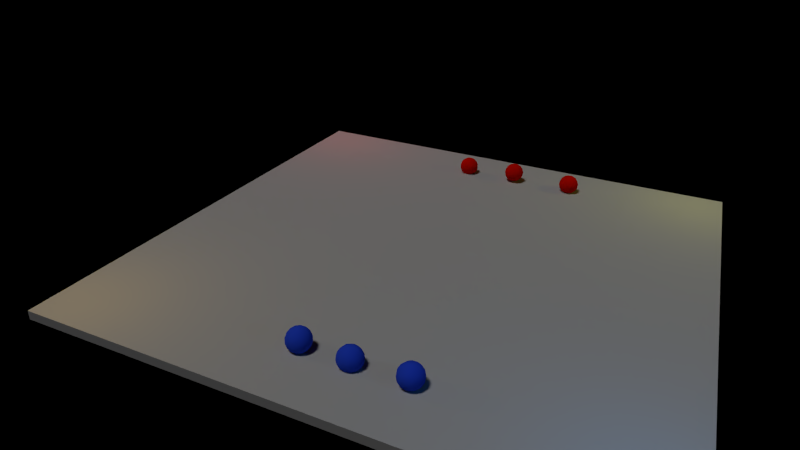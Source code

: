 # Source: sandbox.blend  (saved by Blender 2.79.0; exported with 4.5.12 LTS)
import bpy
from mathutils import Matrix  # noqa: F401  (used for matrix-valued properties, if any)

bpy.ops.wm.read_factory_settings(use_empty=True)
scene = bpy.context.scene
scene.name = 'Scene'

# ---- collections
col_collection_1 = bpy.data.collections.new('Collection 1'); scene.collection.children.link(col_collection_1)

# ---- materials (node trees are filled in below, after node groups)
mat_ballred = bpy.data.materials.new('BallRed')
mat_ballred.alpha_threshold = 0.0
mat_ballred.use_transparent_shadow = False
mat_ballred.diffuse_color = (0.8, 0.004925, 0.0, 1.0)
mat_ballred.roughness = 0.5
mat_ballred.specular_intensity = 0.2
mat_concrete = bpy.data.materials.new('concrete')
mat_concrete.alpha_threshold = 0.0
mat_concrete.use_transparent_shadow = False
mat_concrete.preview_render_type = 'FLAT'
mat_concrete.diffuse_color = (0.5277, 0.5277, 0.5277, 1.0)
mat_concrete.roughness = 0.5
mat_ballblue = bpy.data.materials.new('BallBlue')
mat_ballblue.alpha_threshold = 0.0
mat_ballblue.use_transparent_shadow = False
mat_ballblue.diffuse_color = (0.02443, 0.07566, 0.8, 1.0)
mat_ballblue.roughness = 0.5
mat_ballblue.specular_intensity = 0.2

# ---- material node trees

# ---- world
world_world = bpy.data.worlds.new('World'); scene.world = world_world
world_world.color = (0.0, 0.0, 0.0)
world_world.use_sun_shadow = False
world_world.sun_shadow_jitter_overblur = 0.0
world_world.cycles.sampling_method = 'NONE'
world_world.cycles.sample_map_resolution = 256

# ---- cameras
cam_camera = bpy.data.cameras.new('Camera')
cam_camera.clip_end = 100.0
cam_camera.lens = 26.0
cam_camera.sensor_width = 32.0
cam_camera.sensor_height = 18.0
cam_camera.ortho_scale = 7.314
cam_camera.dof.focus_distance = 0.0
cam_camera.dof.aperture_fstop = 128.0

# ---- lights
light_sun = bpy.data.lights.new('Sun', 'SUN')
light_sun.color = (0.1845, 0.1845, 0.1845)
light_sun.transmission_factor = 0.0
light_sun.angle = 0.1993
light_sun.energy = 4.0
light_sun.shadow_buffer_clip_start = 0.5
light_sun.shadow_soft_size = 0.1
light_sun.shadow_cascade_max_distance = 1000.0
light_sun.cycles.use_multiple_importance_sampling = False
light_point_003 = bpy.data.lights.new('Point.003', 'POINT')
light_point_003.color = (0.02786, 0.4093, 1.0)
light_point_003.transmission_factor = 0.0
light_point_003.energy = 100.0
light_point_003.shadow_buffer_clip_start = 0.5
light_point_003.shadow_soft_size = 0.1
light_point_003.shadow_maximum_resolution = 0.006
light_point_003.use_absolute_resolution = True
light_point_003.cycles.use_multiple_importance_sampling = False
light_point_002 = bpy.data.lights.new('Point.002', 'POINT')
light_point_002.color = (1.0, 0.9604, 0.07916)
light_point_002.transmission_factor = 0.0
light_point_002.energy = 100.0
light_point_002.shadow_buffer_clip_start = 0.5
light_point_002.shadow_soft_size = 0.1
light_point_002.shadow_maximum_resolution = 0.006
light_point_002.use_absolute_resolution = True
light_point_002.cycles.use_multiple_importance_sampling = False
light_point_001 = bpy.data.lights.new('Point.001', 'POINT')
light_point_001.color = (1.0, 0.07658, 0.07658)
light_point_001.transmission_factor = 0.0
light_point_001.energy = 100.0
light_point_001.shadow_buffer_clip_start = 0.5
light_point_001.shadow_soft_size = 0.1
light_point_001.shadow_maximum_resolution = 0.006
light_point_001.use_absolute_resolution = True
light_point_001.cycles.use_multiple_importance_sampling = False
light_point = bpy.data.lights.new('Point', 'POINT')
light_point.color = (1.0, 0.5945, 0.01782)
light_point.transmission_factor = 0.0
light_point.energy = 100.0
light_point.shadow_buffer_clip_start = 0.5
light_point.shadow_soft_size = 0.1
light_point.shadow_maximum_resolution = 0.006
light_point.use_absolute_resolution = True
light_point.cycles.use_multiple_importance_sampling = False

# ---- meshes
me_sphere_002 = bpy.data.meshes.new('Sphere.002')
me_sphere_002.from_pydata([(-0.03033, -0.1239, 0.215), (-0.1173, -0.08077, 0.2055), (-0.1864, -0.02535, 0.1646), (-0.2271, 0.03394, 0.09875), (-0.2333, 0.08805, 0.01783), (-0.2039, 0.1288, -0.06581), (-0.1435, 0.1499, -0.1394), (-0.06126, 0.1482, -0.1918), (-0.01133, -0.09582, 0.2306), (-0.08219, -0.02889, 0.2343), (-0.1405, 0.04244, 0.2024), (-0.1775, 0.1073, 0.1396), (-0.1874, 0.1558, 0.05554), (-0.1688, 0.1806, -0.03695), (-0.1245, 0.178, -0.1238), (0.01801, -0.074, 0.2381), (-0.02798, 0.01144, 0.2482), (-0.06971, 0.09513, 0.2204), (-0.1008, 0.1643, 0.1591), (-0.1166, 0.2085, 0.07362), (-0.1146, 0.221, -0.02311), (-0.09518, 0.1998, -0.1163), (0.05323, -0.06174, 0.2363), (0.03709, 0.03408, 0.2449), (0.01531, 0.1247, 0.2161), (-0.008799, 0.1964, 0.1545), (-0.03157, 0.2381, 0.06932), (-0.04954, 0.2436, -0.0264), (-0.05996, 0.212, -0.1181), (0.08895, -0.06093, 0.2256), (0.1031, 0.03558, 0.2249), (0.1016, 0.1267, 0.1901), (0.08456, 0.1985, 0.1263), (0.05468, 0.2401, 0.04329), (0.01648, 0.2451, -0.04632), (-0.02423, 0.2128, -0.1289), (0.06126, -0.1482, 0.1918), (0.1198, -0.07168, 0.2074), (0.16, 0.01571, 0.1914), (0.1759, 0.1007, 0.1463), (0.1651, 0.1704, 0.0789), (0.129, 0.2141, -0.0005097), (0.07339, 0.2253, -0.07984), (0.006569, 0.2021, -0.147), (0.1409, -0.09236, 0.1847), (0.1992, -0.0225, 0.1494), (0.2271, 0.0508, 0.09141), (0.2204, 0.1164, 0.01949), (0.1802, 0.1642, -0.0554), (0.1125, 0.187, -0.1219), (0.02776, 0.1814, -0.1698), (0.1493, -0.1198, 0.1608), (0.2146, -0.07323, 0.1053), (0.2472, -0.01549, 0.03377), (0.2422, 0.0446, -0.0429), (0.2003, 0.09791, -0.113), (0.128, 0.1363, -0.166), (0.0361, 0.154, -0.1936), (0.1435, -0.1499, 0.1394), (0.2039, -0.1288, 0.06581), (0.2333, -0.08805, -0.01783), (0.2271, -0.03394, -0.09875), (0.1864, 0.02535, -0.1646), (0.1173, 0.08077, -0.2055), (0.03033, 0.1239, -0.215), (0.1245, -0.178, 0.1238), (0.1688, -0.1806, 0.03695), (0.1874, -0.1558, -0.05554), (0.1775, -0.1073, -0.1396), (0.1405, -0.04244, -0.2024), (0.08219, 0.02889, -0.2343), (0.01133, 0.09582, -0.2306), (0.09518, -0.1998, 0.1163), (0.1146, -0.221, 0.02311), (0.1166, -0.2085, -0.07362), (0.1008, -0.1643, -0.1591), (0.06971, -0.09513, -0.2204), (0.02798, -0.01144, -0.2482), (-0.01801, 0.074, -0.2381), (0.05996, -0.212, 0.1181), (0.04954, -0.2436, 0.0264), (0.03157, -0.2381, -0.06932), (0.008799, -0.1964, -0.1545), (-0.01531, -0.1247, -0.2161), (-0.03709, -0.03408, -0.2449), (-0.05323, 0.06174, -0.2363), (0.02423, -0.2128, 0.1289), (-0.01648, -0.2451, 0.04632), (-0.05469, -0.2401, -0.04329), (-0.08456, -0.1985, -0.1263), (-0.1016, -0.1267, -0.1901), (-0.1031, -0.03558, -0.2249), (-0.08896, 0.06093, -0.2256), (-0.006569, -0.2021, 0.147), (-0.0734, -0.2253, 0.07984), (-0.129, -0.2141, 0.0005097), (-0.1651, -0.1704, -0.0789), (-0.1759, -0.1007, -0.1463), (-0.16, -0.01571, -0.1914), (-0.1198, 0.07168, -0.2074), (-0.02776, -0.1814, 0.1698), (-0.1125, -0.187, 0.1219), (-0.1802, -0.1642, 0.0554), (-0.2204, -0.1164, -0.01949), (-0.2271, -0.0508, -0.09141), (-0.1992, 0.0225, -0.1494), (-0.1409, 0.09236, -0.1847), (-0.0361, -0.154, 0.1936), (-0.128, -0.1363, 0.166), (-0.2003, -0.09791, 0.113), (-0.2422, -0.0446, 0.0429), (-0.2472, 0.01549, -0.03377), (-0.2146, 0.07323, -0.1053), (-0.1493, 0.1198, -0.1608)], [], [(6, 5, 13, 14), (5, 4, 12, 13), (4, 3, 11, 12), (3, 2, 10, 11), (2, 1, 9, 10), (1, 0, 8, 9), (14, 13, 20, 21), (13, 12, 19, 20), (12, 11, 18, 19), (11, 10, 17, 18), (10, 9, 16, 17), (9, 8, 15, 16), (21, 20, 27, 28), (20, 19, 26, 27), (19, 18, 25, 26), (18, 17, 24, 25), (17, 16, 23, 24), (16, 15, 22, 23), (28, 27, 34, 35), (27, 26, 33, 34), (26, 25, 32, 33), (25, 24, 31, 32), (24, 23, 30, 31), (23, 22, 29, 30), (35, 34, 42, 43), (34, 33, 41, 42), (33, 32, 40, 41), (32, 31, 39, 40), (31, 30, 38, 39), (30, 29, 37, 38), (43, 42, 49, 50), (42, 41, 48, 49), (41, 40, 47, 48), (40, 39, 46, 47), (39, 38, 45, 46), (38, 37, 44, 45), (50, 49, 56, 57), (49, 48, 55, 56), (48, 47, 54, 55), (47, 46, 53, 54), (46, 45, 52, 53), (45, 44, 51, 52), (57, 56, 63, 64), (56, 55, 62, 63), (55, 54, 61, 62), (54, 53, 60, 61), (53, 52, 59, 60), (52, 51, 58, 59), (64, 63, 70, 71), (63, 62, 69, 70), (62, 61, 68, 69), (61, 60, 67, 68), (60, 59, 66, 67), (59, 58, 65, 66), (71, 70, 77, 78), (70, 69, 76, 77), (69, 68, 75, 76), (68, 67, 74, 75), (67, 66, 73, 74), (66, 65, 72, 73), (78, 77, 84, 85), (77, 76, 83, 84), (76, 75, 82, 83), (75, 74, 81, 82), (74, 73, 80, 81), (73, 72, 79, 80), (85, 84, 91, 92), (84, 83, 90, 91), (83, 82, 89, 90), (82, 81, 88, 89), (81, 80, 87, 88), (80, 79, 86, 87), (92, 91, 98, 99), (91, 90, 97, 98), (90, 89, 96, 97), (89, 88, 95, 96), (88, 87, 94, 95), (87, 86, 93, 94), (99, 98, 105, 106), (98, 97, 104, 105), (97, 96, 103, 104), (96, 95, 102, 103), (95, 94, 101, 102), (94, 93, 100, 101), (106, 105, 112, 113), (105, 104, 111, 112), (104, 103, 110, 111), (103, 102, 109, 110), (102, 101, 108, 109), (101, 100, 107, 108), (7, 6, 14), (0, 36, 8), (7, 14, 21), (8, 36, 15), (7, 21, 28), (15, 36, 22), (7, 28, 35), (22, 36, 29), (7, 35, 43), (29, 36, 37), (7, 43, 50), (37, 36, 44), (7, 50, 57), (44, 36, 51), (7, 57, 64), (51, 36, 58), (7, 64, 71), (58, 36, 65), (7, 71, 78), (65, 36, 72), (7, 78, 85), (72, 36, 79), (7, 85, 92), (79, 36, 86), (7, 92, 99), (86, 36, 93), (7, 99, 106), (93, 36, 100), (7, 106, 113), (100, 36, 107), (7, 113, 6), (113, 112, 5, 6), (112, 111, 4, 5), (111, 110, 3, 4), (110, 109, 2, 3), (109, 108, 1, 2), (108, 107, 0, 1), (107, 36, 0)])
me_sphere_002.polygons.foreach_set('use_smooth', [True] * 128)
me_sphere_002.materials.append(mat_ballred)
me_sphere_002.use_remesh_preserve_volume = False
me_sphere_002.use_remesh_preserve_attributes = False
me_sphere_002.use_mirror_vertex_groups = False
me_sphere_002.update()
me_sphere_000 = bpy.data.meshes.new('Sphere.000')
me_sphere_000.from_pydata([(-0.03033, -0.1239, 0.215), (-0.1173, -0.08077, 0.2055), (-0.1864, -0.02535, 0.1646), (-0.2271, 0.03394, 0.09875), (-0.2333, 0.08805, 0.01783), (-0.2039, 0.1288, -0.06581), (-0.1435, 0.1499, -0.1394), (-0.06126, 0.1482, -0.1918), (-0.01133, -0.09582, 0.2306), (-0.08219, -0.02889, 0.2343), (-0.1405, 0.04244, 0.2024), (-0.1775, 0.1073, 0.1396), (-0.1874, 0.1558, 0.05554), (-0.1688, 0.1806, -0.03695), (-0.1245, 0.178, -0.1238), (0.01801, -0.074, 0.2381), (-0.02798, 0.01144, 0.2482), (-0.06971, 0.09513, 0.2204), (-0.1008, 0.1643, 0.1591), (-0.1166, 0.2085, 0.07362), (-0.1146, 0.221, -0.02311), (-0.09518, 0.1998, -0.1163), (0.05323, -0.06174, 0.2363), (0.03709, 0.03408, 0.2449), (0.01531, 0.1247, 0.2161), (-0.008799, 0.1964, 0.1545), (-0.03157, 0.2381, 0.06932), (-0.04954, 0.2436, -0.0264), (-0.05996, 0.212, -0.1181), (0.08895, -0.06093, 0.2256), (0.1031, 0.03558, 0.2249), (0.1016, 0.1267, 0.1901), (0.08456, 0.1985, 0.1263), (0.05468, 0.2401, 0.04329), (0.01648, 0.2451, -0.04632), (-0.02423, 0.2128, -0.1289), (0.06126, -0.1482, 0.1918), (0.1198, -0.07168, 0.2074), (0.16, 0.01571, 0.1914), (0.1759, 0.1007, 0.1463), (0.1651, 0.1704, 0.0789), (0.129, 0.2141, -0.0005097), (0.07339, 0.2253, -0.07984), (0.006569, 0.2021, -0.147), (0.1409, -0.09236, 0.1847), (0.1992, -0.0225, 0.1494), (0.2271, 0.0508, 0.09141), (0.2204, 0.1164, 0.01949), (0.1802, 0.1642, -0.0554), (0.1125, 0.187, -0.1219), (0.02776, 0.1814, -0.1698), (0.1493, -0.1198, 0.1608), (0.2146, -0.07323, 0.1053), (0.2472, -0.01549, 0.03377), (0.2422, 0.0446, -0.0429), (0.2003, 0.09791, -0.113), (0.128, 0.1363, -0.166), (0.0361, 0.154, -0.1936), (0.1435, -0.1499, 0.1394), (0.2039, -0.1288, 0.06581), (0.2333, -0.08805, -0.01783), (0.2271, -0.03394, -0.09875), (0.1864, 0.02535, -0.1646), (0.1173, 0.08077, -0.2055), (0.03033, 0.1239, -0.215), (0.1245, -0.178, 0.1238), (0.1688, -0.1806, 0.03695), (0.1874, -0.1558, -0.05554), (0.1775, -0.1073, -0.1396), (0.1405, -0.04244, -0.2024), (0.08219, 0.02889, -0.2343), (0.01133, 0.09582, -0.2306), (0.09518, -0.1998, 0.1163), (0.1146, -0.221, 0.02311), (0.1166, -0.2085, -0.07362), (0.1008, -0.1643, -0.1591), (0.06971, -0.09513, -0.2204), (0.02798, -0.01144, -0.2482), (-0.01801, 0.074, -0.2381), (0.05996, -0.212, 0.1181), (0.04954, -0.2436, 0.0264), (0.03157, -0.2381, -0.06932), (0.008799, -0.1964, -0.1545), (-0.01531, -0.1247, -0.2161), (-0.03709, -0.03408, -0.2449), (-0.05323, 0.06174, -0.2363), (0.02423, -0.2128, 0.1289), (-0.01648, -0.2451, 0.04632), (-0.05469, -0.2401, -0.04329), (-0.08456, -0.1985, -0.1263), (-0.1016, -0.1267, -0.1901), (-0.1031, -0.03558, -0.2249), (-0.08896, 0.06093, -0.2256), (-0.006569, -0.2021, 0.147), (-0.0734, -0.2253, 0.07984), (-0.129, -0.2141, 0.0005097), (-0.1651, -0.1704, -0.0789), (-0.1759, -0.1007, -0.1463), (-0.16, -0.01571, -0.1914), (-0.1198, 0.07168, -0.2074), (-0.02776, -0.1814, 0.1698), (-0.1125, -0.187, 0.1219), (-0.1802, -0.1642, 0.0554), (-0.2204, -0.1164, -0.01949), (-0.2271, -0.0508, -0.09141), (-0.1992, 0.0225, -0.1494), (-0.1409, 0.09236, -0.1847), (-0.0361, -0.154, 0.1936), (-0.128, -0.1363, 0.166), (-0.2003, -0.09791, 0.113), (-0.2422, -0.0446, 0.0429), (-0.2472, 0.01549, -0.03377), (-0.2146, 0.07323, -0.1053), (-0.1493, 0.1198, -0.1608)], [], [(6, 5, 13, 14), (5, 4, 12, 13), (4, 3, 11, 12), (3, 2, 10, 11), (2, 1, 9, 10), (1, 0, 8, 9), (14, 13, 20, 21), (13, 12, 19, 20), (12, 11, 18, 19), (11, 10, 17, 18), (10, 9, 16, 17), (9, 8, 15, 16), (21, 20, 27, 28), (20, 19, 26, 27), (19, 18, 25, 26), (18, 17, 24, 25), (17, 16, 23, 24), (16, 15, 22, 23), (28, 27, 34, 35), (27, 26, 33, 34), (26, 25, 32, 33), (25, 24, 31, 32), (24, 23, 30, 31), (23, 22, 29, 30), (35, 34, 42, 43), (34, 33, 41, 42), (33, 32, 40, 41), (32, 31, 39, 40), (31, 30, 38, 39), (30, 29, 37, 38), (43, 42, 49, 50), (42, 41, 48, 49), (41, 40, 47, 48), (40, 39, 46, 47), (39, 38, 45, 46), (38, 37, 44, 45), (50, 49, 56, 57), (49, 48, 55, 56), (48, 47, 54, 55), (47, 46, 53, 54), (46, 45, 52, 53), (45, 44, 51, 52), (57, 56, 63, 64), (56, 55, 62, 63), (55, 54, 61, 62), (54, 53, 60, 61), (53, 52, 59, 60), (52, 51, 58, 59), (64, 63, 70, 71), (63, 62, 69, 70), (62, 61, 68, 69), (61, 60, 67, 68), (60, 59, 66, 67), (59, 58, 65, 66), (71, 70, 77, 78), (70, 69, 76, 77), (69, 68, 75, 76), (68, 67, 74, 75), (67, 66, 73, 74), (66, 65, 72, 73), (78, 77, 84, 85), (77, 76, 83, 84), (76, 75, 82, 83), (75, 74, 81, 82), (74, 73, 80, 81), (73, 72, 79, 80), (85, 84, 91, 92), (84, 83, 90, 91), (83, 82, 89, 90), (82, 81, 88, 89), (81, 80, 87, 88), (80, 79, 86, 87), (92, 91, 98, 99), (91, 90, 97, 98), (90, 89, 96, 97), (89, 88, 95, 96), (88, 87, 94, 95), (87, 86, 93, 94), (99, 98, 105, 106), (98, 97, 104, 105), (97, 96, 103, 104), (96, 95, 102, 103), (95, 94, 101, 102), (94, 93, 100, 101), (106, 105, 112, 113), (105, 104, 111, 112), (104, 103, 110, 111), (103, 102, 109, 110), (102, 101, 108, 109), (101, 100, 107, 108), (7, 6, 14), (0, 36, 8), (7, 14, 21), (8, 36, 15), (7, 21, 28), (15, 36, 22), (7, 28, 35), (22, 36, 29), (7, 35, 43), (29, 36, 37), (7, 43, 50), (37, 36, 44), (7, 50, 57), (44, 36, 51), (7, 57, 64), (51, 36, 58), (7, 64, 71), (58, 36, 65), (7, 71, 78), (65, 36, 72), (7, 78, 85), (72, 36, 79), (7, 85, 92), (79, 36, 86), (7, 92, 99), (86, 36, 93), (7, 99, 106), (93, 36, 100), (7, 106, 113), (100, 36, 107), (7, 113, 6), (113, 112, 5, 6), (112, 111, 4, 5), (111, 110, 3, 4), (110, 109, 2, 3), (109, 108, 1, 2), (108, 107, 0, 1), (107, 36, 0)])
me_sphere_000.polygons.foreach_set('use_smooth', [True] * 128)
me_sphere_000.materials.append(mat_ballred)
me_sphere_000.use_remesh_preserve_volume = False
me_sphere_000.use_remesh_preserve_attributes = False
me_sphere_000.use_mirror_vertex_groups = False
me_sphere_000.update()
me_cube_001 = bpy.data.meshes.new('Cube.001')
me_cube_001.from_pydata([(-8.997, -8.996, -0.1617), (-8.997, -8.996, 0.158), (-8.997, 8.996, -0.1617), (-8.997, 8.996, 0.158), (8.997, -8.996, -0.1617), (8.997, -8.996, 0.158), (8.997, 8.996, -0.1617), (8.997, 8.996, 0.158)], [], [(1, 3, 2, 0), (3, 7, 6, 2), (7, 5, 4, 6), (5, 1, 0, 4), (0, 2, 6, 4), (5, 7, 3, 1)])
me_cube_001.materials.append(mat_concrete)
me_cube_001.use_remesh_preserve_volume = False
me_cube_001.use_remesh_preserve_attributes = False
me_cube_001.use_mirror_vertex_groups = False
me_cube_001.update()
me_sphere_009 = bpy.data.meshes.new('Sphere.009')
me_sphere_009.from_pydata([(-0.03033, -0.1239, 0.215), (-0.1173, -0.08077, 0.2055), (-0.1864, -0.02535, 0.1646), (-0.2271, 0.03394, 0.09875), (-0.2333, 0.08805, 0.01783), (-0.2039, 0.1288, -0.06581), (-0.1435, 0.1499, -0.1394), (-0.06126, 0.1482, -0.1918), (-0.01133, -0.09582, 0.2306), (-0.08219, -0.02889, 0.2343), (-0.1405, 0.04244, 0.2024), (-0.1775, 0.1073, 0.1396), (-0.1874, 0.1558, 0.05554), (-0.1688, 0.1806, -0.03695), (-0.1245, 0.178, -0.1238), (0.01801, -0.074, 0.2381), (-0.02798, 0.01144, 0.2482), (-0.06971, 0.09513, 0.2204), (-0.1008, 0.1643, 0.1591), (-0.1166, 0.2085, 0.07362), (-0.1146, 0.221, -0.02311), (-0.09518, 0.1998, -0.1163), (0.05323, -0.06174, 0.2363), (0.03709, 0.03408, 0.2449), (0.01531, 0.1247, 0.2161), (-0.008799, 0.1964, 0.1545), (-0.03157, 0.2381, 0.06932), (-0.04954, 0.2436, -0.0264), (-0.05996, 0.212, -0.1181), (0.08895, -0.06093, 0.2256), (0.1031, 0.03558, 0.2249), (0.1016, 0.1267, 0.1901), (0.08456, 0.1985, 0.1263), (0.05468, 0.2401, 0.04329), (0.01648, 0.2451, -0.04632), (-0.02423, 0.2128, -0.1289), (0.06126, -0.1482, 0.1918), (0.1198, -0.07168, 0.2074), (0.16, 0.01571, 0.1914), (0.1759, 0.1007, 0.1463), (0.1651, 0.1704, 0.0789), (0.129, 0.2141, -0.0005097), (0.07339, 0.2253, -0.07984), (0.006569, 0.2021, -0.147), (0.1409, -0.09236, 0.1847), (0.1992, -0.0225, 0.1494), (0.2271, 0.0508, 0.09141), (0.2204, 0.1164, 0.01949), (0.1802, 0.1642, -0.0554), (0.1125, 0.187, -0.1219), (0.02776, 0.1814, -0.1698), (0.1493, -0.1198, 0.1608), (0.2146, -0.07323, 0.1053), (0.2472, -0.01549, 0.03377), (0.2422, 0.0446, -0.0429), (0.2003, 0.09791, -0.113), (0.128, 0.1363, -0.166), (0.0361, 0.154, -0.1936), (0.1435, -0.1499, 0.1394), (0.2039, -0.1288, 0.06581), (0.2333, -0.08805, -0.01783), (0.2271, -0.03394, -0.09875), (0.1864, 0.02535, -0.1646), (0.1173, 0.08077, -0.2055), (0.03033, 0.1239, -0.215), (0.1245, -0.178, 0.1238), (0.1688, -0.1806, 0.03695), (0.1874, -0.1558, -0.05554), (0.1775, -0.1073, -0.1396), (0.1405, -0.04244, -0.2024), (0.08219, 0.02889, -0.2343), (0.01133, 0.09582, -0.2306), (0.09518, -0.1998, 0.1163), (0.1146, -0.221, 0.02311), (0.1166, -0.2085, -0.07362), (0.1008, -0.1643, -0.1591), (0.06971, -0.09513, -0.2204), (0.02798, -0.01144, -0.2482), (-0.01801, 0.074, -0.2381), (0.05996, -0.212, 0.1181), (0.04954, -0.2436, 0.0264), (0.03157, -0.2381, -0.06932), (0.008799, -0.1964, -0.1545), (-0.01531, -0.1247, -0.2161), (-0.03709, -0.03408, -0.2449), (-0.05323, 0.06174, -0.2363), (0.02423, -0.2128, 0.1289), (-0.01648, -0.2451, 0.04632), (-0.05469, -0.2401, -0.04329), (-0.08456, -0.1985, -0.1263), (-0.1016, -0.1267, -0.1901), (-0.1031, -0.03558, -0.2249), (-0.08896, 0.06093, -0.2256), (-0.006569, -0.2021, 0.147), (-0.0734, -0.2253, 0.07984), (-0.129, -0.2141, 0.0005097), (-0.1651, -0.1704, -0.0789), (-0.1759, -0.1007, -0.1463), (-0.16, -0.01571, -0.1914), (-0.1198, 0.07168, -0.2074), (-0.02776, -0.1814, 0.1698), (-0.1125, -0.187, 0.1219), (-0.1802, -0.1642, 0.0554), (-0.2204, -0.1164, -0.01949), (-0.2271, -0.0508, -0.09141), (-0.1992, 0.0225, -0.1494), (-0.1409, 0.09236, -0.1847), (-0.0361, -0.154, 0.1936), (-0.128, -0.1363, 0.166), (-0.2003, -0.09791, 0.113), (-0.2422, -0.0446, 0.0429), (-0.2472, 0.01549, -0.03377), (-0.2146, 0.07323, -0.1053), (-0.1493, 0.1198, -0.1608)], [], [(6, 5, 13, 14), (5, 4, 12, 13), (4, 3, 11, 12), (3, 2, 10, 11), (2, 1, 9, 10), (1, 0, 8, 9), (14, 13, 20, 21), (13, 12, 19, 20), (12, 11, 18, 19), (11, 10, 17, 18), (10, 9, 16, 17), (9, 8, 15, 16), (21, 20, 27, 28), (20, 19, 26, 27), (19, 18, 25, 26), (18, 17, 24, 25), (17, 16, 23, 24), (16, 15, 22, 23), (28, 27, 34, 35), (27, 26, 33, 34), (26, 25, 32, 33), (25, 24, 31, 32), (24, 23, 30, 31), (23, 22, 29, 30), (35, 34, 42, 43), (34, 33, 41, 42), (33, 32, 40, 41), (32, 31, 39, 40), (31, 30, 38, 39), (30, 29, 37, 38), (43, 42, 49, 50), (42, 41, 48, 49), (41, 40, 47, 48), (40, 39, 46, 47), (39, 38, 45, 46), (38, 37, 44, 45), (50, 49, 56, 57), (49, 48, 55, 56), (48, 47, 54, 55), (47, 46, 53, 54), (46, 45, 52, 53), (45, 44, 51, 52), (57, 56, 63, 64), (56, 55, 62, 63), (55, 54, 61, 62), (54, 53, 60, 61), (53, 52, 59, 60), (52, 51, 58, 59), (64, 63, 70, 71), (63, 62, 69, 70), (62, 61, 68, 69), (61, 60, 67, 68), (60, 59, 66, 67), (59, 58, 65, 66), (71, 70, 77, 78), (70, 69, 76, 77), (69, 68, 75, 76), (68, 67, 74, 75), (67, 66, 73, 74), (66, 65, 72, 73), (78, 77, 84, 85), (77, 76, 83, 84), (76, 75, 82, 83), (75, 74, 81, 82), (74, 73, 80, 81), (73, 72, 79, 80), (85, 84, 91, 92), (84, 83, 90, 91), (83, 82, 89, 90), (82, 81, 88, 89), (81, 80, 87, 88), (80, 79, 86, 87), (92, 91, 98, 99), (91, 90, 97, 98), (90, 89, 96, 97), (89, 88, 95, 96), (88, 87, 94, 95), (87, 86, 93, 94), (99, 98, 105, 106), (98, 97, 104, 105), (97, 96, 103, 104), (96, 95, 102, 103), (95, 94, 101, 102), (94, 93, 100, 101), (106, 105, 112, 113), (105, 104, 111, 112), (104, 103, 110, 111), (103, 102, 109, 110), (102, 101, 108, 109), (101, 100, 107, 108), (7, 6, 14), (0, 36, 8), (7, 14, 21), (8, 36, 15), (7, 21, 28), (15, 36, 22), (7, 28, 35), (22, 36, 29), (7, 35, 43), (29, 36, 37), (7, 43, 50), (37, 36, 44), (7, 50, 57), (44, 36, 51), (7, 57, 64), (51, 36, 58), (7, 64, 71), (58, 36, 65), (7, 71, 78), (65, 36, 72), (7, 78, 85), (72, 36, 79), (7, 85, 92), (79, 36, 86), (7, 92, 99), (86, 36, 93), (7, 99, 106), (93, 36, 100), (7, 106, 113), (100, 36, 107), (7, 113, 6), (113, 112, 5, 6), (112, 111, 4, 5), (111, 110, 3, 4), (110, 109, 2, 3), (109, 108, 1, 2), (108, 107, 0, 1), (107, 36, 0)])
me_sphere_009.polygons.foreach_set('use_smooth', [True] * 128)
me_sphere_009.materials.append(mat_ballred)
me_sphere_009.use_remesh_preserve_volume = False
me_sphere_009.use_remesh_preserve_attributes = False
me_sphere_009.use_mirror_vertex_groups = False
me_sphere_009.update()
me_sphere_005 = bpy.data.meshes.new('Sphere.005')
me_sphere_005.from_pydata([(-0.03033, -0.1239, 0.215), (-0.1173, -0.08077, 0.2055), (-0.1864, -0.02535, 0.1646), (-0.2271, 0.03394, 0.09875), (-0.2333, 0.08805, 0.01783), (-0.2039, 0.1288, -0.06581), (-0.1435, 0.1499, -0.1394), (-0.06126, 0.1482, -0.1918), (-0.01133, -0.09582, 0.2306), (-0.08219, -0.02889, 0.2343), (-0.1405, 0.04244, 0.2024), (-0.1775, 0.1073, 0.1396), (-0.1874, 0.1558, 0.05554), (-0.1688, 0.1806, -0.03695), (-0.1245, 0.178, -0.1238), (0.01801, -0.074, 0.2381), (-0.02798, 0.01144, 0.2482), (-0.06971, 0.09513, 0.2204), (-0.1008, 0.1643, 0.1591), (-0.1166, 0.2085, 0.07362), (-0.1146, 0.221, -0.02311), (-0.09518, 0.1998, -0.1163), (0.05323, -0.06174, 0.2363), (0.03709, 0.03408, 0.2449), (0.01531, 0.1247, 0.2161), (-0.008799, 0.1964, 0.1545), (-0.03157, 0.2381, 0.06932), (-0.04954, 0.2436, -0.0264), (-0.05996, 0.212, -0.1181), (0.08895, -0.06093, 0.2256), (0.1031, 0.03558, 0.2249), (0.1016, 0.1267, 0.1901), (0.08456, 0.1985, 0.1263), (0.05468, 0.2401, 0.04329), (0.01648, 0.2451, -0.04632), (-0.02423, 0.2128, -0.1289), (0.06126, -0.1482, 0.1918), (0.1198, -0.07168, 0.2074), (0.16, 0.01571, 0.1914), (0.1759, 0.1007, 0.1463), (0.1651, 0.1704, 0.0789), (0.129, 0.2141, -0.0005097), (0.07339, 0.2253, -0.07984), (0.006569, 0.2021, -0.147), (0.1409, -0.09236, 0.1847), (0.1992, -0.0225, 0.1494), (0.2271, 0.0508, 0.09141), (0.2204, 0.1164, 0.01949), (0.1802, 0.1642, -0.0554), (0.1125, 0.187, -0.1219), (0.02776, 0.1814, -0.1698), (0.1493, -0.1198, 0.1608), (0.2146, -0.07323, 0.1053), (0.2472, -0.01549, 0.03377), (0.2422, 0.0446, -0.0429), (0.2003, 0.09791, -0.113), (0.128, 0.1363, -0.166), (0.0361, 0.154, -0.1936), (0.1435, -0.1499, 0.1394), (0.2039, -0.1288, 0.06581), (0.2333, -0.08805, -0.01783), (0.2271, -0.03394, -0.09875), (0.1864, 0.02535, -0.1646), (0.1173, 0.08077, -0.2055), (0.03033, 0.1239, -0.215), (0.1245, -0.178, 0.1238), (0.1688, -0.1806, 0.03695), (0.1874, -0.1558, -0.05554), (0.1775, -0.1073, -0.1396), (0.1405, -0.04244, -0.2024), (0.08219, 0.02889, -0.2343), (0.01133, 0.09582, -0.2306), (0.09518, -0.1998, 0.1163), (0.1146, -0.221, 0.02311), (0.1166, -0.2085, -0.07362), (0.1008, -0.1643, -0.1591), (0.06971, -0.09513, -0.2204), (0.02798, -0.01144, -0.2482), (-0.01801, 0.074, -0.2381), (0.05996, -0.212, 0.1181), (0.04954, -0.2436, 0.0264), (0.03157, -0.2381, -0.06932), (0.008799, -0.1964, -0.1545), (-0.01531, -0.1247, -0.2161), (-0.03709, -0.03408, -0.2449), (-0.05323, 0.06174, -0.2363), (0.02423, -0.2128, 0.1289), (-0.01648, -0.2451, 0.04632), (-0.05469, -0.2401, -0.04329), (-0.08456, -0.1985, -0.1263), (-0.1016, -0.1267, -0.1901), (-0.1031, -0.03558, -0.2249), (-0.08896, 0.06093, -0.2256), (-0.006569, -0.2021, 0.147), (-0.0734, -0.2253, 0.07984), (-0.129, -0.2141, 0.0005097), (-0.1651, -0.1704, -0.0789), (-0.1759, -0.1007, -0.1463), (-0.16, -0.01571, -0.1914), (-0.1198, 0.07168, -0.2074), (-0.02776, -0.1814, 0.1698), (-0.1125, -0.187, 0.1219), (-0.1802, -0.1642, 0.0554), (-0.2204, -0.1164, -0.01949), (-0.2271, -0.0508, -0.09141), (-0.1992, 0.0225, -0.1494), (-0.1409, 0.09236, -0.1847), (-0.0361, -0.154, 0.1936), (-0.128, -0.1363, 0.166), (-0.2003, -0.09791, 0.113), (-0.2422, -0.0446, 0.0429), (-0.2472, 0.01549, -0.03377), (-0.2146, 0.07323, -0.1053), (-0.1493, 0.1198, -0.1608)], [], [(6, 5, 13, 14), (5, 4, 12, 13), (4, 3, 11, 12), (3, 2, 10, 11), (2, 1, 9, 10), (1, 0, 8, 9), (14, 13, 20, 21), (13, 12, 19, 20), (12, 11, 18, 19), (11, 10, 17, 18), (10, 9, 16, 17), (9, 8, 15, 16), (21, 20, 27, 28), (20, 19, 26, 27), (19, 18, 25, 26), (18, 17, 24, 25), (17, 16, 23, 24), (16, 15, 22, 23), (28, 27, 34, 35), (27, 26, 33, 34), (26, 25, 32, 33), (25, 24, 31, 32), (24, 23, 30, 31), (23, 22, 29, 30), (35, 34, 42, 43), (34, 33, 41, 42), (33, 32, 40, 41), (32, 31, 39, 40), (31, 30, 38, 39), (30, 29, 37, 38), (43, 42, 49, 50), (42, 41, 48, 49), (41, 40, 47, 48), (40, 39, 46, 47), (39, 38, 45, 46), (38, 37, 44, 45), (50, 49, 56, 57), (49, 48, 55, 56), (48, 47, 54, 55), (47, 46, 53, 54), (46, 45, 52, 53), (45, 44, 51, 52), (57, 56, 63, 64), (56, 55, 62, 63), (55, 54, 61, 62), (54, 53, 60, 61), (53, 52, 59, 60), (52, 51, 58, 59), (64, 63, 70, 71), (63, 62, 69, 70), (62, 61, 68, 69), (61, 60, 67, 68), (60, 59, 66, 67), (59, 58, 65, 66), (71, 70, 77, 78), (70, 69, 76, 77), (69, 68, 75, 76), (68, 67, 74, 75), (67, 66, 73, 74), (66, 65, 72, 73), (78, 77, 84, 85), (77, 76, 83, 84), (76, 75, 82, 83), (75, 74, 81, 82), (74, 73, 80, 81), (73, 72, 79, 80), (85, 84, 91, 92), (84, 83, 90, 91), (83, 82, 89, 90), (82, 81, 88, 89), (81, 80, 87, 88), (80, 79, 86, 87), (92, 91, 98, 99), (91, 90, 97, 98), (90, 89, 96, 97), (89, 88, 95, 96), (88, 87, 94, 95), (87, 86, 93, 94), (99, 98, 105, 106), (98, 97, 104, 105), (97, 96, 103, 104), (96, 95, 102, 103), (95, 94, 101, 102), (94, 93, 100, 101), (106, 105, 112, 113), (105, 104, 111, 112), (104, 103, 110, 111), (103, 102, 109, 110), (102, 101, 108, 109), (101, 100, 107, 108), (7, 6, 14), (0, 36, 8), (7, 14, 21), (8, 36, 15), (7, 21, 28), (15, 36, 22), (7, 28, 35), (22, 36, 29), (7, 35, 43), (29, 36, 37), (7, 43, 50), (37, 36, 44), (7, 50, 57), (44, 36, 51), (7, 57, 64), (51, 36, 58), (7, 64, 71), (58, 36, 65), (7, 71, 78), (65, 36, 72), (7, 78, 85), (72, 36, 79), (7, 85, 92), (79, 36, 86), (7, 92, 99), (86, 36, 93), (7, 99, 106), (93, 36, 100), (7, 106, 113), (100, 36, 107), (7, 113, 6), (113, 112, 5, 6), (112, 111, 4, 5), (111, 110, 3, 4), (110, 109, 2, 3), (109, 108, 1, 2), (108, 107, 0, 1), (107, 36, 0)])
me_sphere_005.polygons.foreach_set('use_smooth', [True] * 128)
me_sphere_005.materials.append(mat_ballblue)
me_sphere_005.use_remesh_preserve_volume = False
me_sphere_005.use_remesh_preserve_attributes = False
me_sphere_005.use_mirror_vertex_groups = False
me_sphere_005.update()
me_sphere_004 = bpy.data.meshes.new('Sphere.004')
me_sphere_004.from_pydata([(-0.03033, -0.1239, 0.215), (-0.1173, -0.08077, 0.2055), (-0.1864, -0.02535, 0.1646), (-0.2271, 0.03394, 0.09875), (-0.2333, 0.08805, 0.01783), (-0.2039, 0.1288, -0.06581), (-0.1435, 0.1499, -0.1394), (-0.06126, 0.1482, -0.1918), (-0.01133, -0.09582, 0.2306), (-0.08219, -0.02889, 0.2343), (-0.1405, 0.04244, 0.2024), (-0.1775, 0.1073, 0.1396), (-0.1874, 0.1558, 0.05554), (-0.1688, 0.1806, -0.03695), (-0.1245, 0.178, -0.1238), (0.01801, -0.074, 0.2381), (-0.02798, 0.01144, 0.2482), (-0.06971, 0.09513, 0.2204), (-0.1008, 0.1643, 0.1591), (-0.1166, 0.2085, 0.07362), (-0.1146, 0.221, -0.02311), (-0.09518, 0.1998, -0.1163), (0.05323, -0.06174, 0.2363), (0.03709, 0.03408, 0.2449), (0.01531, 0.1247, 0.2161), (-0.008799, 0.1964, 0.1545), (-0.03157, 0.2381, 0.06932), (-0.04954, 0.2436, -0.0264), (-0.05996, 0.212, -0.1181), (0.08895, -0.06093, 0.2256), (0.1031, 0.03558, 0.2249), (0.1016, 0.1267, 0.1901), (0.08456, 0.1985, 0.1263), (0.05468, 0.2401, 0.04329), (0.01648, 0.2451, -0.04632), (-0.02423, 0.2128, -0.1289), (0.06126, -0.1482, 0.1918), (0.1198, -0.07168, 0.2074), (0.16, 0.01571, 0.1914), (0.1759, 0.1007, 0.1463), (0.1651, 0.1704, 0.0789), (0.129, 0.2141, -0.0005097), (0.07339, 0.2253, -0.07984), (0.006569, 0.2021, -0.147), (0.1409, -0.09236, 0.1847), (0.1992, -0.0225, 0.1494), (0.2271, 0.0508, 0.09141), (0.2204, 0.1164, 0.01949), (0.1802, 0.1642, -0.0554), (0.1125, 0.187, -0.1219), (0.02776, 0.1814, -0.1698), (0.1493, -0.1198, 0.1608), (0.2146, -0.07323, 0.1053), (0.2472, -0.01549, 0.03377), (0.2422, 0.0446, -0.0429), (0.2003, 0.09791, -0.113), (0.128, 0.1363, -0.166), (0.0361, 0.154, -0.1936), (0.1435, -0.1499, 0.1394), (0.2039, -0.1288, 0.06581), (0.2333, -0.08805, -0.01783), (0.2271, -0.03394, -0.09875), (0.1864, 0.02535, -0.1646), (0.1173, 0.08077, -0.2055), (0.03033, 0.1239, -0.215), (0.1245, -0.178, 0.1238), (0.1688, -0.1806, 0.03695), (0.1874, -0.1558, -0.05554), (0.1775, -0.1073, -0.1396), (0.1405, -0.04244, -0.2024), (0.08219, 0.02889, -0.2343), (0.01133, 0.09582, -0.2306), (0.09518, -0.1998, 0.1163), (0.1146, -0.221, 0.02311), (0.1166, -0.2085, -0.07362), (0.1008, -0.1643, -0.1591), (0.06971, -0.09513, -0.2204), (0.02798, -0.01144, -0.2482), (-0.01801, 0.074, -0.2381), (0.05996, -0.212, 0.1181), (0.04954, -0.2436, 0.0264), (0.03157, -0.2381, -0.06932), (0.008799, -0.1964, -0.1545), (-0.01531, -0.1247, -0.2161), (-0.03709, -0.03408, -0.2449), (-0.05323, 0.06174, -0.2363), (0.02423, -0.2128, 0.1289), (-0.01648, -0.2451, 0.04632), (-0.05469, -0.2401, -0.04329), (-0.08456, -0.1985, -0.1263), (-0.1016, -0.1267, -0.1901), (-0.1031, -0.03558, -0.2249), (-0.08896, 0.06093, -0.2256), (-0.006569, -0.2021, 0.147), (-0.0734, -0.2253, 0.07984), (-0.129, -0.2141, 0.0005097), (-0.1651, -0.1704, -0.0789), (-0.1759, -0.1007, -0.1463), (-0.16, -0.01571, -0.1914), (-0.1198, 0.07168, -0.2074), (-0.02776, -0.1814, 0.1698), (-0.1125, -0.187, 0.1219), (-0.1802, -0.1642, 0.0554), (-0.2204, -0.1164, -0.01949), (-0.2271, -0.0508, -0.09141), (-0.1992, 0.0225, -0.1494), (-0.1409, 0.09236, -0.1847), (-0.0361, -0.154, 0.1936), (-0.128, -0.1363, 0.166), (-0.2003, -0.09791, 0.113), (-0.2422, -0.0446, 0.0429), (-0.2472, 0.01549, -0.03377), (-0.2146, 0.07323, -0.1053), (-0.1493, 0.1198, -0.1608)], [], [(6, 5, 13, 14), (5, 4, 12, 13), (4, 3, 11, 12), (3, 2, 10, 11), (2, 1, 9, 10), (1, 0, 8, 9), (14, 13, 20, 21), (13, 12, 19, 20), (12, 11, 18, 19), (11, 10, 17, 18), (10, 9, 16, 17), (9, 8, 15, 16), (21, 20, 27, 28), (20, 19, 26, 27), (19, 18, 25, 26), (18, 17, 24, 25), (17, 16, 23, 24), (16, 15, 22, 23), (28, 27, 34, 35), (27, 26, 33, 34), (26, 25, 32, 33), (25, 24, 31, 32), (24, 23, 30, 31), (23, 22, 29, 30), (35, 34, 42, 43), (34, 33, 41, 42), (33, 32, 40, 41), (32, 31, 39, 40), (31, 30, 38, 39), (30, 29, 37, 38), (43, 42, 49, 50), (42, 41, 48, 49), (41, 40, 47, 48), (40, 39, 46, 47), (39, 38, 45, 46), (38, 37, 44, 45), (50, 49, 56, 57), (49, 48, 55, 56), (48, 47, 54, 55), (47, 46, 53, 54), (46, 45, 52, 53), (45, 44, 51, 52), (57, 56, 63, 64), (56, 55, 62, 63), (55, 54, 61, 62), (54, 53, 60, 61), (53, 52, 59, 60), (52, 51, 58, 59), (64, 63, 70, 71), (63, 62, 69, 70), (62, 61, 68, 69), (61, 60, 67, 68), (60, 59, 66, 67), (59, 58, 65, 66), (71, 70, 77, 78), (70, 69, 76, 77), (69, 68, 75, 76), (68, 67, 74, 75), (67, 66, 73, 74), (66, 65, 72, 73), (78, 77, 84, 85), (77, 76, 83, 84), (76, 75, 82, 83), (75, 74, 81, 82), (74, 73, 80, 81), (73, 72, 79, 80), (85, 84, 91, 92), (84, 83, 90, 91), (83, 82, 89, 90), (82, 81, 88, 89), (81, 80, 87, 88), (80, 79, 86, 87), (92, 91, 98, 99), (91, 90, 97, 98), (90, 89, 96, 97), (89, 88, 95, 96), (88, 87, 94, 95), (87, 86, 93, 94), (99, 98, 105, 106), (98, 97, 104, 105), (97, 96, 103, 104), (96, 95, 102, 103), (95, 94, 101, 102), (94, 93, 100, 101), (106, 105, 112, 113), (105, 104, 111, 112), (104, 103, 110, 111), (103, 102, 109, 110), (102, 101, 108, 109), (101, 100, 107, 108), (7, 6, 14), (0, 36, 8), (7, 14, 21), (8, 36, 15), (7, 21, 28), (15, 36, 22), (7, 28, 35), (22, 36, 29), (7, 35, 43), (29, 36, 37), (7, 43, 50), (37, 36, 44), (7, 50, 57), (44, 36, 51), (7, 57, 64), (51, 36, 58), (7, 64, 71), (58, 36, 65), (7, 71, 78), (65, 36, 72), (7, 78, 85), (72, 36, 79), (7, 85, 92), (79, 36, 86), (7, 92, 99), (86, 36, 93), (7, 99, 106), (93, 36, 100), (7, 106, 113), (100, 36, 107), (7, 113, 6), (113, 112, 5, 6), (112, 111, 4, 5), (111, 110, 3, 4), (110, 109, 2, 3), (109, 108, 1, 2), (108, 107, 0, 1), (107, 36, 0)])
me_sphere_004.polygons.foreach_set('use_smooth', [True] * 128)
me_sphere_004.materials.append(mat_ballblue)
me_sphere_004.use_remesh_preserve_volume = False
me_sphere_004.use_remesh_preserve_attributes = False
me_sphere_004.use_mirror_vertex_groups = False
me_sphere_004.update()
me_sphere_003 = bpy.data.meshes.new('Sphere.003')
me_sphere_003.from_pydata([(-0.03033, -0.1239, 0.215), (-0.1173, -0.08077, 0.2055), (-0.1864, -0.02535, 0.1646), (-0.2271, 0.03394, 0.09875), (-0.2333, 0.08805, 0.01783), (-0.2039, 0.1288, -0.06581), (-0.1435, 0.1499, -0.1394), (-0.06126, 0.1482, -0.1918), (-0.01133, -0.09582, 0.2306), (-0.08219, -0.02889, 0.2343), (-0.1405, 0.04244, 0.2024), (-0.1775, 0.1073, 0.1396), (-0.1874, 0.1558, 0.05554), (-0.1688, 0.1806, -0.03695), (-0.1245, 0.178, -0.1238), (0.01801, -0.074, 0.2381), (-0.02798, 0.01144, 0.2482), (-0.06971, 0.09513, 0.2204), (-0.1008, 0.1643, 0.1591), (-0.1166, 0.2085, 0.07362), (-0.1146, 0.221, -0.02311), (-0.09518, 0.1998, -0.1163), (0.05323, -0.06174, 0.2363), (0.03709, 0.03408, 0.2449), (0.01531, 0.1247, 0.2161), (-0.008799, 0.1964, 0.1545), (-0.03157, 0.2381, 0.06932), (-0.04954, 0.2436, -0.0264), (-0.05996, 0.212, -0.1181), (0.08895, -0.06093, 0.2256), (0.1031, 0.03558, 0.2249), (0.1016, 0.1267, 0.1901), (0.08456, 0.1985, 0.1263), (0.05468, 0.2401, 0.04329), (0.01648, 0.2451, -0.04632), (-0.02423, 0.2128, -0.1289), (0.06126, -0.1482, 0.1918), (0.1198, -0.07168, 0.2074), (0.16, 0.01571, 0.1914), (0.1759, 0.1007, 0.1463), (0.1651, 0.1704, 0.0789), (0.129, 0.2141, -0.0005097), (0.07339, 0.2253, -0.07984), (0.006569, 0.2021, -0.147), (0.1409, -0.09236, 0.1847), (0.1992, -0.0225, 0.1494), (0.2271, 0.0508, 0.09141), (0.2204, 0.1164, 0.01949), (0.1802, 0.1642, -0.0554), (0.1125, 0.187, -0.1219), (0.02776, 0.1814, -0.1698), (0.1493, -0.1198, 0.1608), (0.2146, -0.07323, 0.1053), (0.2472, -0.01549, 0.03377), (0.2422, 0.0446, -0.0429), (0.2003, 0.09791, -0.113), (0.128, 0.1363, -0.166), (0.0361, 0.154, -0.1936), (0.1435, -0.1499, 0.1394), (0.2039, -0.1288, 0.06581), (0.2333, -0.08805, -0.01783), (0.2271, -0.03394, -0.09875), (0.1864, 0.02535, -0.1646), (0.1173, 0.08077, -0.2055), (0.03033, 0.1239, -0.215), (0.1245, -0.178, 0.1238), (0.1688, -0.1806, 0.03695), (0.1874, -0.1558, -0.05554), (0.1775, -0.1073, -0.1396), (0.1405, -0.04244, -0.2024), (0.08219, 0.02889, -0.2343), (0.01133, 0.09582, -0.2306), (0.09518, -0.1998, 0.1163), (0.1146, -0.221, 0.02311), (0.1166, -0.2085, -0.07362), (0.1008, -0.1643, -0.1591), (0.06971, -0.09513, -0.2204), (0.02798, -0.01144, -0.2482), (-0.01801, 0.074, -0.2381), (0.05996, -0.212, 0.1181), (0.04954, -0.2436, 0.0264), (0.03157, -0.2381, -0.06932), (0.008799, -0.1964, -0.1545), (-0.01531, -0.1247, -0.2161), (-0.03709, -0.03408, -0.2449), (-0.05323, 0.06174, -0.2363), (0.02423, -0.2128, 0.1289), (-0.01648, -0.2451, 0.04632), (-0.05469, -0.2401, -0.04329), (-0.08456, -0.1985, -0.1263), (-0.1016, -0.1267, -0.1901), (-0.1031, -0.03558, -0.2249), (-0.08896, 0.06093, -0.2256), (-0.006569, -0.2021, 0.147), (-0.0734, -0.2253, 0.07984), (-0.129, -0.2141, 0.0005097), (-0.1651, -0.1704, -0.0789), (-0.1759, -0.1007, -0.1463), (-0.16, -0.01571, -0.1914), (-0.1198, 0.07168, -0.2074), (-0.02776, -0.1814, 0.1698), (-0.1125, -0.187, 0.1219), (-0.1802, -0.1642, 0.0554), (-0.2204, -0.1164, -0.01949), (-0.2271, -0.0508, -0.09141), (-0.1992, 0.0225, -0.1494), (-0.1409, 0.09236, -0.1847), (-0.0361, -0.154, 0.1936), (-0.128, -0.1363, 0.166), (-0.2003, -0.09791, 0.113), (-0.2422, -0.0446, 0.0429), (-0.2472, 0.01549, -0.03377), (-0.2146, 0.07323, -0.1053), (-0.1493, 0.1198, -0.1608)], [], [(6, 5, 13, 14), (5, 4, 12, 13), (4, 3, 11, 12), (3, 2, 10, 11), (2, 1, 9, 10), (1, 0, 8, 9), (14, 13, 20, 21), (13, 12, 19, 20), (12, 11, 18, 19), (11, 10, 17, 18), (10, 9, 16, 17), (9, 8, 15, 16), (21, 20, 27, 28), (20, 19, 26, 27), (19, 18, 25, 26), (18, 17, 24, 25), (17, 16, 23, 24), (16, 15, 22, 23), (28, 27, 34, 35), (27, 26, 33, 34), (26, 25, 32, 33), (25, 24, 31, 32), (24, 23, 30, 31), (23, 22, 29, 30), (35, 34, 42, 43), (34, 33, 41, 42), (33, 32, 40, 41), (32, 31, 39, 40), (31, 30, 38, 39), (30, 29, 37, 38), (43, 42, 49, 50), (42, 41, 48, 49), (41, 40, 47, 48), (40, 39, 46, 47), (39, 38, 45, 46), (38, 37, 44, 45), (50, 49, 56, 57), (49, 48, 55, 56), (48, 47, 54, 55), (47, 46, 53, 54), (46, 45, 52, 53), (45, 44, 51, 52), (57, 56, 63, 64), (56, 55, 62, 63), (55, 54, 61, 62), (54, 53, 60, 61), (53, 52, 59, 60), (52, 51, 58, 59), (64, 63, 70, 71), (63, 62, 69, 70), (62, 61, 68, 69), (61, 60, 67, 68), (60, 59, 66, 67), (59, 58, 65, 66), (71, 70, 77, 78), (70, 69, 76, 77), (69, 68, 75, 76), (68, 67, 74, 75), (67, 66, 73, 74), (66, 65, 72, 73), (78, 77, 84, 85), (77, 76, 83, 84), (76, 75, 82, 83), (75, 74, 81, 82), (74, 73, 80, 81), (73, 72, 79, 80), (85, 84, 91, 92), (84, 83, 90, 91), (83, 82, 89, 90), (82, 81, 88, 89), (81, 80, 87, 88), (80, 79, 86, 87), (92, 91, 98, 99), (91, 90, 97, 98), (90, 89, 96, 97), (89, 88, 95, 96), (88, 87, 94, 95), (87, 86, 93, 94), (99, 98, 105, 106), (98, 97, 104, 105), (97, 96, 103, 104), (96, 95, 102, 103), (95, 94, 101, 102), (94, 93, 100, 101), (106, 105, 112, 113), (105, 104, 111, 112), (104, 103, 110, 111), (103, 102, 109, 110), (102, 101, 108, 109), (101, 100, 107, 108), (7, 6, 14), (0, 36, 8), (7, 14, 21), (8, 36, 15), (7, 21, 28), (15, 36, 22), (7, 28, 35), (22, 36, 29), (7, 35, 43), (29, 36, 37), (7, 43, 50), (37, 36, 44), (7, 50, 57), (44, 36, 51), (7, 57, 64), (51, 36, 58), (7, 64, 71), (58, 36, 65), (7, 71, 78), (65, 36, 72), (7, 78, 85), (72, 36, 79), (7, 85, 92), (79, 36, 86), (7, 92, 99), (86, 36, 93), (7, 99, 106), (93, 36, 100), (7, 106, 113), (100, 36, 107), (7, 113, 6), (113, 112, 5, 6), (112, 111, 4, 5), (111, 110, 3, 4), (110, 109, 2, 3), (109, 108, 1, 2), (108, 107, 0, 1), (107, 36, 0)])
me_sphere_003.polygons.foreach_set('use_smooth', [True] * 128)
me_sphere_003.materials.append(mat_ballblue)
me_sphere_003.use_remesh_preserve_volume = False
me_sphere_003.use_remesh_preserve_attributes = False
me_sphere_003.use_mirror_vertex_groups = False
me_sphere_003.update()

# ---- objects
ob_ball22 = bpy.data.objects.new('Ball22', me_sphere_002)
ob_ball21 = bpy.data.objects.new('Ball21', me_sphere_000)
ob_arena = bpy.data.objects.new('Arena', None)
ob_sun = bpy.data.objects.new('Sun', light_sun)
ob_arena_bb1 = bpy.data.objects.new('arena_bb1', me_cube_001)
ob_point_003 = bpy.data.objects.new('Point.003', light_point_003)
ob_point_002 = bpy.data.objects.new('Point.002', light_point_002)
ob_point_001 = bpy.data.objects.new('Point.001', light_point_001)
ob_point = bpy.data.objects.new('Point', light_point)
ob_ball23 = bpy.data.objects.new('Ball23', me_sphere_009)
ob_ball13 = bpy.data.objects.new('Ball13', me_sphere_005)
ob_ball12 = bpy.data.objects.new('Ball12', me_sphere_004)
ob_ball11 = bpy.data.objects.new('Ball11', me_sphere_003)
ob_camera = bpy.data.objects.new('Camera', cam_camera)

# ---- transforms, parenting, visibility, modifiers, constraints
ob_ball22.location = (7.0, -0.695, 0.3836)
ob_ball22.rotation_euler = (0.08655, 0.04984, 0.2281)
ob_ball22.scale = (1.517, 1.53, 1.511)
ob_ball22.lineart.crease_threshold = 0.0
ob_ball21.location = (7.0, -3.036, 0.3096)
ob_ball21.rotation_euler = (0.08655, 0.04984, 0.2281)
ob_ball21.scale = (1.517, 1.53, 1.511)
ob_ball21.lineart.crease_threshold = 0.0
ob_arena.location = (0.0, 0.0, 0.0)
ob_arena.empty_display_type = 'ARROWS'
ob_arena.empty_image_offset = (0.0, 0.0)
ob_arena.lineart.crease_threshold = 0.0
ob_sun.parent = ob_arena
ob_sun.location = (-7.169, 3.245, 11.49)
ob_sun.rotation_euler = (-0.3969, -0.05332, 0.8282)
ob_sun.lineart.crease_threshold = 0.0
ob_arena_bb1.parent = ob_arena
ob_arena_bb1.location = (0.0, 0.0, -0.1501)
ob_arena_bb1.scale = (1.0, 1.0, 0.9385)
ob_arena_bb1.lineart.crease_threshold = 0.0
ob_point_003.parent = ob_arena
ob_point_003.location = (-8.131, -8.11, 3.84)
ob_point_003.lineart.crease_threshold = 0.0
ob_point_002.parent = ob_arena
ob_point_002.location = (8.187, -8.164, 3.84)
ob_point_002.lineart.crease_threshold = 0.0
ob_point_001.parent = ob_arena
ob_point_001.location = (8.241, 8.155, 3.84)
ob_point_001.lineart.crease_threshold = 0.0
ob_point.parent = ob_arena
ob_point.location = (-8.186, 8.209, 3.84)
ob_point.lineart.crease_threshold = 0.0
ob_ball23.location = (7.0, 1.323, 0.2766)
ob_ball23.rotation_euler = (-0.6585, 0.345, -0.003289)
ob_ball23.scale = (1.517, 1.53, 1.511)
ob_ball23.lineart.crease_threshold = 0.0
ob_ball13.location = (-7.0, -0.3018, 0.2302)
ob_ball13.scale = (1.517, 1.53, 1.511)
ob_ball13.lineart.crease_threshold = 0.0
ob_ball12.location = (-7.0, -2.0, 0.3)
ob_ball12.rotation_euler = (1.082, 0.5718, 1.592)
ob_ball12.scale = (1.517, 1.53, 1.511)
ob_ball12.lineart.crease_threshold = 0.0
ob_ball11.location = (-7.0, 1.238, 0.3)
ob_ball11.rotation_euler = (-0.9083, 0.4541, -0.06243)
ob_ball11.scale = (1.517, 1.53, 1.511)
ob_ball11.lineart.crease_threshold = 0.0
ob_camera.location = (-18.7, -6.666, 10.88)
ob_camera.rotation_euler = (1.099, -0.03194, -1.143)
ob_camera.lock_rotations_4d = False
ob_camera.empty_display_type = 'ARROWS'
ob_camera.color = (0.0, 0.0, 0.0, 0.0)
ob_camera.display_type = 'WIRE'
ob_camera.lineart.crease_threshold = 0.0

# ---- collection membership
col_collection_1.objects.link(ob_ball22)
col_collection_1.objects.link(ob_ball21)
col_collection_1.objects.link(ob_arena)
col_collection_1.objects.link(ob_sun)
col_collection_1.objects.link(ob_arena_bb1)
col_collection_1.objects.link(ob_point_003)
col_collection_1.objects.link(ob_point_002)
col_collection_1.objects.link(ob_point_001)
col_collection_1.objects.link(ob_point)
col_collection_1.objects.link(ob_ball23)
col_collection_1.objects.link(ob_ball13)
col_collection_1.objects.link(ob_ball12)
col_collection_1.objects.link(ob_ball11)
col_collection_1.objects.link(ob_camera)

# ---- scene / render settings (as saved in the file)
scene.camera = ob_camera
scene.frame_start = 1; scene.frame_end = 250; scene.frame_set(24)
scene.render.engine = 'BLENDER_EEVEE_NEXT'
scene.render.resolution_percentage = 50
scene.render.dither_intensity = 0.0
scene.cycles.use_denoising = False
scene.cycles.samples = 10
scene.cycles.sampling_pattern = 'TABULATED_SOBOL'
scene.cycles.light_sampling_threshold = 0.0
scene.cycles.use_adaptive_sampling = False
scene.cycles.use_light_tree = False
scene.cycles.blur_glossy = 0.0
scene.cycles.pixel_filter_type = 'GAUSSIAN'
scene.cycles.sample_clamp_indirect = 0.0
scene.view_settings.view_transform = 'Standard'
bpy.context.view_layer.update()
